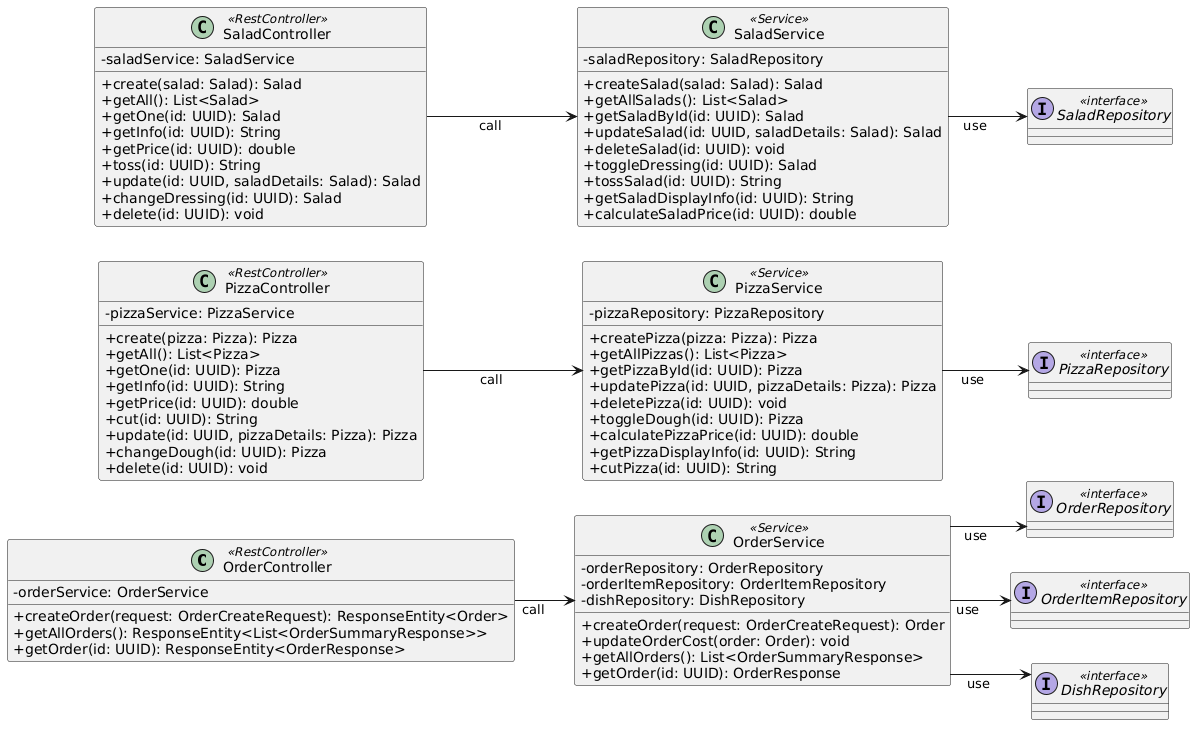

The diagram above was rendered by PlantUML. Its source (embedded in the PNG):
@startuml
left to right direction
skinparam classAttributeIconSize 0
skinparam shadowing false
skinparam linetype ortho

' --- СЛОЙ КОНТРОЛЛЕРОВ (REST API) ---
class OrderController <<RestController>> {
    - orderService: OrderService
    + createOrder(request: OrderCreateRequest): ResponseEntity<Order>
    + getAllOrders(): ResponseEntity<List<OrderSummaryResponse>>
    + getOrder(id: UUID): ResponseEntity<OrderResponse>
}

class PizzaController <<RestController>> {
    - pizzaService: PizzaService
    + create(pizza: Pizza): Pizza
    + getAll(): List<Pizza>
    + getOne(id: UUID): Pizza
    + getInfo(id: UUID): String
    + getPrice(id: UUID): double
    + cut(id: UUID): String
    + update(id: UUID, pizzaDetails: Pizza): Pizza
    + changeDough(id: UUID): Pizza
    + delete(id: UUID): void
}

class SaladController <<RestController>> {
    - saladService: SaladService
    + create(salad: Salad): Salad
    + getAll(): List<Salad>
    + getOne(id: UUID): Salad
    + getInfo(id: UUID): String
    + getPrice(id: UUID): double
    + toss(id: UUID): String
    + update(id: UUID, saladDetails: Salad): Salad
    + changeDressing(id: UUID): Salad
    + delete(id: UUID): void
}

' --- СЕРВИСНЫЙ СЛОЙ ---
class OrderService <<Service>> {
    - orderRepository: OrderRepository
    - orderItemRepository: OrderItemRepository
    - dishRepository: DishRepository
    + createOrder(request: OrderCreateRequest): Order
    + updateOrderCost(order: Order): void
    + getAllOrders(): List<OrderSummaryResponse>
    + getOrder(id: UUID): OrderResponse
}

class PizzaService <<Service>> {
    - pizzaRepository: PizzaRepository
    + createPizza(pizza: Pizza): Pizza
    + getAllPizzas(): List<Pizza>
    + getPizzaById(id: UUID): Pizza
    + updatePizza(id: UUID, pizzaDetails: Pizza): Pizza
    + deletePizza(id: UUID): void
    + toggleDough(id: UUID): Pizza
    + calculatePizzaPrice(id: UUID): double
    + getPizzaDisplayInfo(id: UUID): String
    + cutPizza(id: UUID): String
}

class SaladService <<Service>> {
    - saladRepository: SaladRepository
    + createSalad(salad: Salad): Salad
    + getAllSalads(): List<Salad>
    + getSaladById(id: UUID): Salad
    + updateSalad(id: UUID, saladDetails: Salad): Salad
    + deleteSalad(id: UUID): void
    + toggleDressing(id: UUID): Salad
    + tossSalad(id: UUID): String
    + getSaladDisplayInfo(id: UUID): String
    + calculateSaladPrice(id: UUID): double
}

' --- РЕПОЗИТОРИИ ---
interface OrderRepository <<interface>>
interface OrderItemRepository <<interface>>
interface DishRepository <<interface>>
interface PizzaRepository <<interface>>
interface SaladRepository <<interface>>

' --- ВЗАИМОДЕЙСТВИЕ СЛОЕВ (Внедрение зависимостей) ---
OrderController --> OrderService : call
PizzaController --> PizzaService : call
SaladController --> SaladService : call

OrderService --> OrderRepository : use
OrderService --> OrderItemRepository : use
OrderService --> DishRepository : use
PizzaService --> PizzaRepository : use
SaladService --> SaladRepository : use
@endum